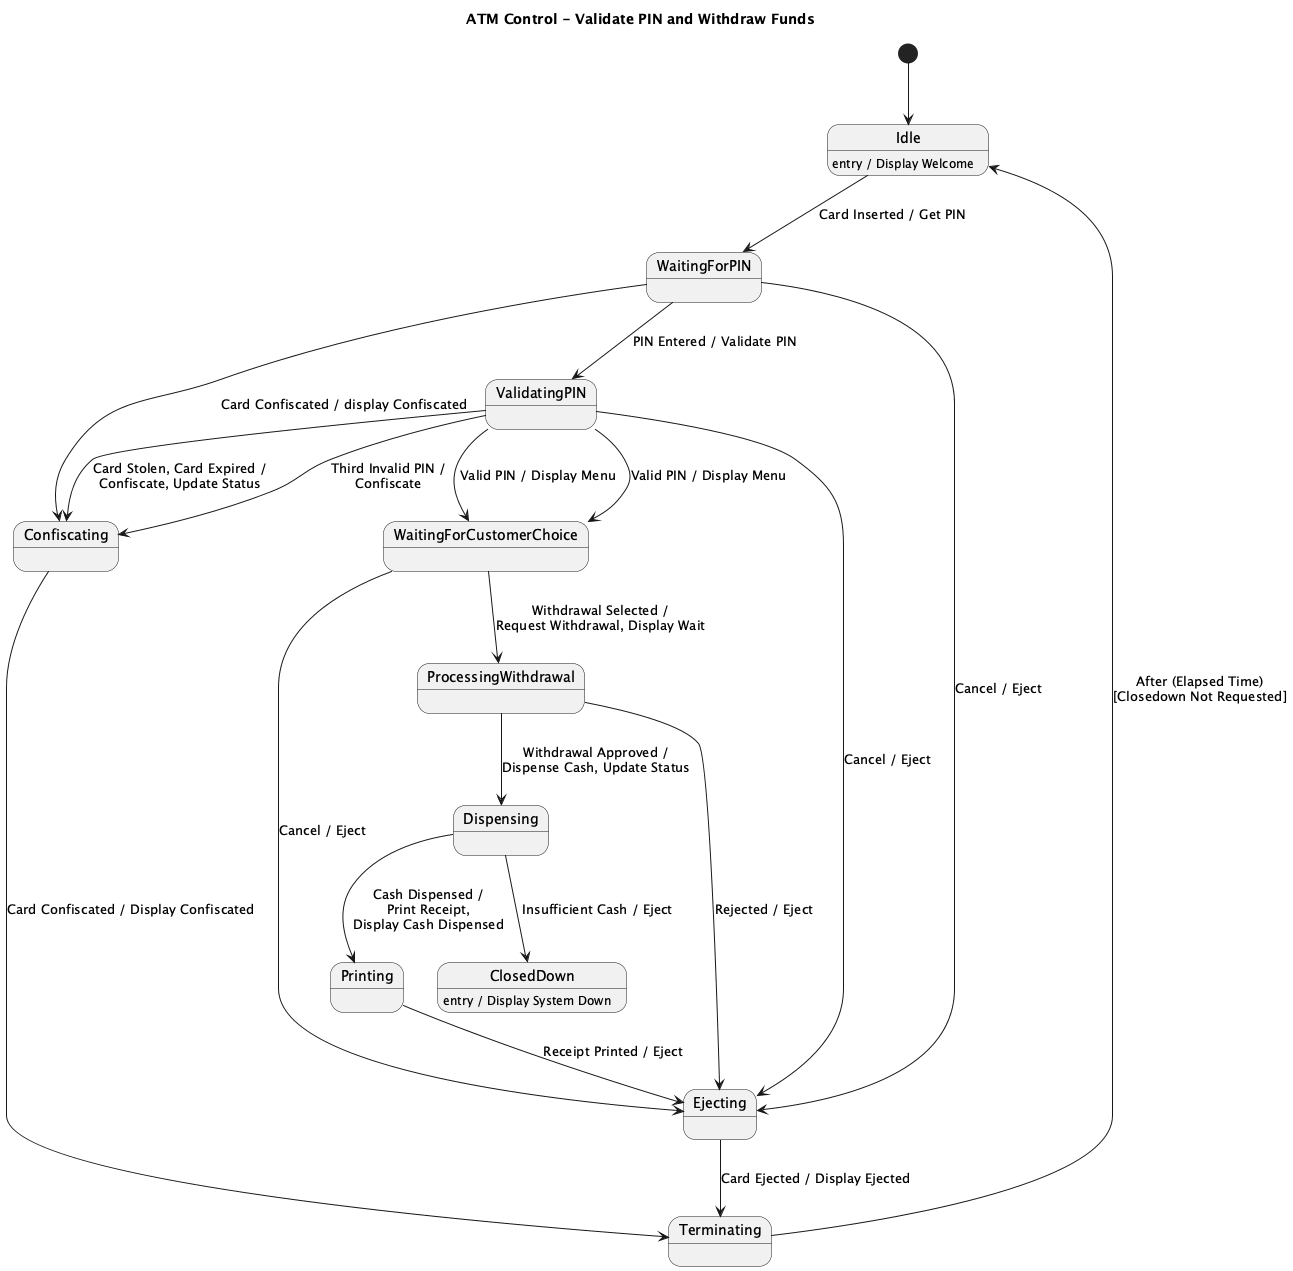

The diagram above was rendered by PlantUML. Its source (embedded in the PNG):
@startuml
title ATM Control - Validate PIN and Withdraw Funds

[*] --> Idle

state Idle
state WaitingForPIN
state ValidatingPIN
state WaitingForCustomerChoice
state ProcessingWithdrawal
state Dispensing
state Printing
state Ejecting
state Confiscating
state Terminating
state ClosedDown

Idle : entry / Display Welcome
ClosedDown : entry / Display System Down

Idle --> WaitingForPIN : Card Inserted / Get PIN

WaitingForPIN --> ValidatingPIN : PIN Entered / Validate PIN
WaitingForPIN --> Confiscating : Card Confiscated / display Confiscated
ValidatingPIN --> WaitingForCustomerChoice : Valid PIN / Display Menu

ValidatingPIN --> Confiscating : Card Stolen, Card Expired /\nConfiscate, Update Status
ValidatingPIN --> Confiscating : Third Invalid PIN /\nConfiscate

ValidatingPIN --> WaitingForCustomerChoice : Valid PIN / Display Menu

WaitingForPIN --> Ejecting : Cancel / Eject
WaitingForCustomerChoice --> Ejecting : Cancel / Eject
ValidatingPIN --> Ejecting : Cancel / Eject

WaitingForCustomerChoice --> ProcessingWithdrawal : Withdrawal Selected /\nRequest Withdrawal, Display Wait

ProcessingWithdrawal --> Dispensing : Withdrawal Approved /\nDispense Cash, Update Status
ProcessingWithdrawal --> Ejecting : Rejected / Eject

Dispensing --> Printing : Cash Dispensed /\nPrint Receipt,\nDisplay Cash Dispensed
Dispensing --> ClosedDown : Insufficient Cash / Eject

Printing --> Ejecting : Receipt Printed / Eject

Ejecting --> Terminating : Card Ejected / Display Ejected
Confiscating --> Terminating : Card Confiscated / Display Confiscated

Terminating --> Idle : After (Elapsed Time)\n[Closedown Not Requested]

@enduml